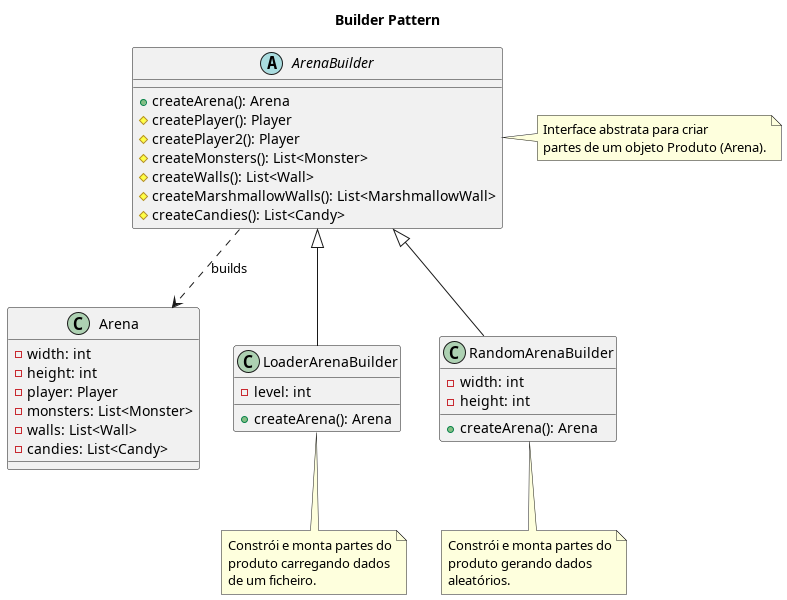

The diagram above was rendered by PlantUML. Its source (embedded in the PNG):
@startuml
skinparam packageStyle rectangle

title Builder Pattern

class Arena {
    - width: int
    - height: int
    - player: Player
    - monsters: List<Monster>
    - walls: List<Wall>
    - candies: List<Candy>
}

abstract class ArenaBuilder {
    + createArena(): Arena
    # createPlayer(): Player
    # createPlayer2(): Player
    # createMonsters(): List<Monster>
    # createWalls(): List<Wall>
    # createMarshmallowWalls(): List<MarshmallowWall>
    # createCandies(): List<Candy>
}

class LoaderArenaBuilder {
    - level: int
    + createArena(): Arena
}

class RandomArenaBuilder {
    - width: int
    - height: int
    + createArena(): Arena
}

ArenaBuilder <|-- LoaderArenaBuilder
ArenaBuilder <|-- RandomArenaBuilder
ArenaBuilder ..> Arena : builds

note right of ArenaBuilder
  Interface abstrata para criar
  partes de um objeto Produto (Arena).
end note

note bottom of LoaderArenaBuilder
  Constrói e monta partes do
  produto carregando dados
  de um ficheiro.
end note

note bottom of RandomArenaBuilder
  Constrói e monta partes do
  produto gerando dados
  aleatórios.
end note

@enduml